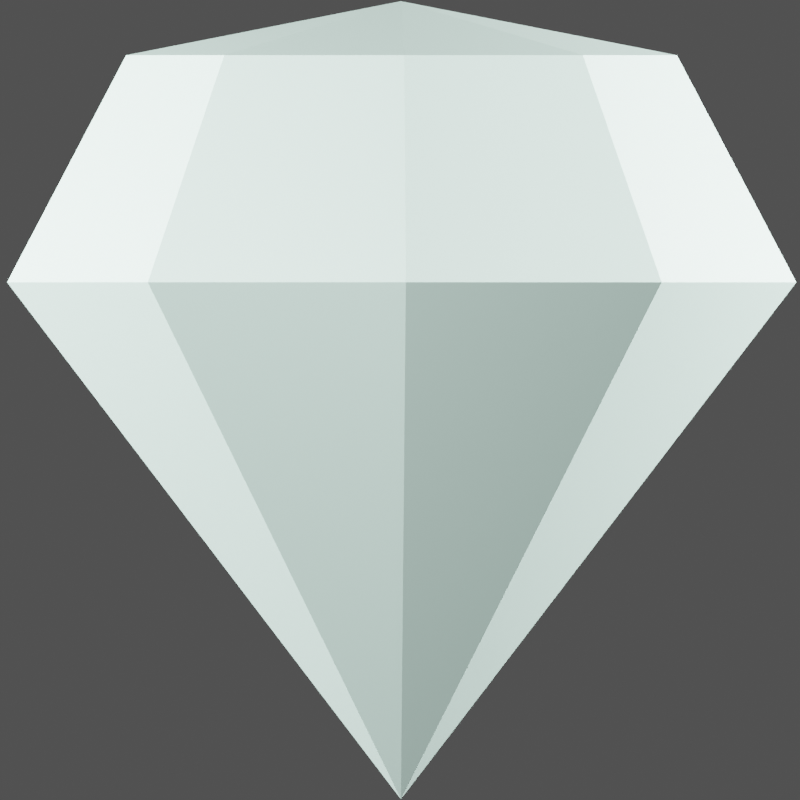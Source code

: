 # Source: dia_white.blend  (saved by Blender 2.93.21; exported with 4.5.12 LTS)
import bpy
from mathutils import Matrix  # noqa: F401  (used for matrix-valued properties, if any)

bpy.ops.wm.read_factory_settings(use_empty=True)
scene = bpy.context.scene
scene.name = 'Scene'

# ---- collections
col_collection = bpy.data.collections.new('Collection'); scene.collection.children.link(col_collection)
col_gp = bpy.data.collections.new('gp'); scene.collection.children.link(col_gp)

# ---- materials (node trees are filled in below, after node groups)
mat_material__48 = bpy.data.materials.new('Material #48')
mat_material__48.use_transparent_shadow = False
mat_material__48.diffuse_color = (0.1922, 0.4745, 0.5451, 1.0)
mat_material__48.roughness = 0.5528
mat_material__48.specular_intensity = 1.0
mat_material__48_002 = bpy.data.materials.new('Material #48.002')
mat_material__48_002.use_transparent_shadow = False
mat_material__48_002.diffuse_color = (0.1922, 0.4745, 0.5451, 1.0)
mat_material__48_002.roughness = 0.5528
mat_material__48_002.specular_intensity = 1.0
mat_blackmaterial = bpy.data.materials.new('BlackMaterial')
mat_blackmaterial.use_transparent_shadow = False
mat_material = bpy.data.materials.new('Material')
mat_material.use_transparent_shadow = False

# ---- material node trees
mat_material__48.use_nodes = True; mat_material__48.node_tree.nodes.clear()
_N = mat_material__48.node_tree.nodes; _L = mat_material__48.node_tree.links
n0 = _N.new('ShaderNodeBsdfPrincipled'); n0.name = 'Principled BSDF'; n0.location = (183, 642)
n0.distribution = 'GGX'
n0.subsurface_method = 'BURLEY'
n0.inputs[0].default_value = (0.4853, 0.6769, 0.6055, 1.0)
n0.inputs[2].default_value = 0.5528
n0.inputs[3].default_value = 1.45
n0.inputs[13].default_value = 1.0
n0.inputs[27].default_value = (0.0, 0.0, 0.0, 1.0)
n0.inputs[28].default_value = 1.0
n1 = _N.new('ShaderNodeOutputMaterial'); n1.name = 'Material Output'; n1.location = (585, 622)
_L.new(n0.outputs[0], n1.inputs[0])
n1.is_active_output = True
mat_material__48_002.use_nodes = True; mat_material__48_002.node_tree.nodes.clear()
_N = mat_material__48_002.node_tree.nodes; _L = mat_material__48_002.node_tree.links
n0 = _N.new('ShaderNodeBsdfPrincipled'); n0.name = 'Principled BSDF'; n0.location = (183, 642)
n0.distribution = 'GGX'
n0.subsurface_method = 'BURLEY'
n0.inputs[0].default_value = (0.0, 0.02675, 1.0, 1.0)
n0.inputs[2].default_value = 0.5528
n0.inputs[3].default_value = 1.45
n0.inputs[13].default_value = 1.0
n0.inputs[27].default_value = (0.0, 0.0, 0.0, 1.0)
n0.inputs[28].default_value = 1.0
n1 = _N.new('ShaderNodeOutputMaterial'); n1.name = 'Material Output'; n1.location = (585, 622)
_L.new(n0.outputs[0], n1.inputs[0])
n1.is_active_output = True
mat_blackmaterial.use_nodes = True; mat_blackmaterial.node_tree.nodes.clear()
_N = mat_blackmaterial.node_tree.nodes; _L = mat_blackmaterial.node_tree.links
n0 = _N.new('ShaderNodeBsdfPrincipled'); n0.name = 'Principled BSDF'; n0.location = (10, 300)
n0.distribution = 'GGX'
n0.subsurface_method = 'BURLEY'
n0.inputs[3].default_value = 1.45
n0.inputs[27].default_value = (0.0, 0.0, 0.0, 1.0)
n0.inputs[28].default_value = 1.0
n1 = _N.new('ShaderNodeOutputMaterial'); n1.name = 'Material Output'; n1.location = (300, 300)
_L.new(n0.outputs[0], n1.inputs[0])
n1.is_active_output = True
mat_material.use_nodes = True; mat_material.node_tree.nodes.clear()
_N = mat_material.node_tree.nodes; _L = mat_material.node_tree.links
n0 = _N.new('ShaderNodeBsdfPrincipled'); n0.name = 'Principled BSDF'; n0.location = (10, 300)
n0.distribution = 'GGX'
n0.subsurface_method = 'BURLEY'
n0.inputs[3].default_value = 1.45
n0.inputs[27].default_value = (0.0, 0.0, 0.0, 1.0)
n0.inputs[28].default_value = 1.0
n1 = _N.new('ShaderNodeOutputMaterial'); n1.name = 'Material Output'; n1.location = (300, 300)
_L.new(n0.outputs[0], n1.inputs[0])
n1.is_active_output = True

# ---- world
world_world = bpy.data.worlds.new('World'); scene.world = world_world
world_world.color = (0.06681, 0.06681, 0.06681)
world_world.use_sun_shadow = False
world_world.sun_shadow_jitter_overblur = 0.0

# ---- cameras
cam_camera = bpy.data.cameras.new('Camera')
cam_camera.type = 'ORTHO'
cam_camera.passepartout_alpha = 0.5929
cam_camera.clip_end = 100.0
cam_camera.ortho_scale = 0.9

# ---- lights
light_light_001 = bpy.data.lights.new('Light.001', 'POINT')
light_light_001.transmission_factor = 0.0
light_light_001.energy = 1000.0
light_light_001.shadow_soft_size = 0.1
light_light_001.shadow_maximum_resolution = 0.006
light_light_001.use_absolute_resolution = True
light_light_002 = bpy.data.lights.new('Light.002', 'POINT')
light_light_002.transmission_factor = 0.0
light_light_002.energy = 1000.0
light_light_002.shadow_soft_size = 0.1
light_light_002.shadow_maximum_resolution = 0.006
light_light_002.use_absolute_resolution = True
light_light_003 = bpy.data.lights.new('Light.003', 'POINT')
light_light_003.transmission_factor = 0.0
light_light_003.energy = 1000.0
light_light_003.shadow_soft_size = 0.1
light_light_003.shadow_maximum_resolution = 0.006
light_light_003.use_absolute_resolution = True

# ---- meshes
me_cylinder = bpy.data.meshes.new('Cylinder')
me_cylinder.from_pydata([(0.09781, 1.14, -1.934), (-1.006e-07, 0.9228, -2.0), (-0.09781, 1.14, -1.934), (-1.043e-07, 0.9228, 2.0), (0.09781, 1.14, 1.934), (-0.09781, 1.14, 1.934), (2.898, 1.885, -2.0), (2.877, 2.065, -1.937), (3.056, 1.993, -1.959), (2.877, 2.065, 1.937), (2.898, 1.885, 2.0), (3.056, 1.993, 1.959), (4.886, -0.8114, -2.0), (5.036, -0.6923, -1.959), (5.061, -0.8865, -1.958), (5.036, -0.6923, 1.959), (4.886, -0.8114, 2.0), (5.061, -0.8865, 1.958), (3.453, -4.272, -2.0), (3.649, -4.295, -1.958), (3.53, -4.455, -1.958), (3.649, -4.295, 1.958), (3.453, -4.272, 2.0), (3.53, -4.455, 1.958), (-5.364e-07, -7.106, -2.0), (0.09644, -7.273, -1.958), (-0.09644, -7.273, -1.958), (0.09644, -7.273, 1.958), (-5.439e-07, -7.106, 2.0), (-0.09644, -7.273, 1.958), (-3.453, -4.272, -2.0), (-3.53, -4.455, -1.958), (-3.649, -4.295, -1.958), (-3.53, -4.455, 1.958), (-3.453, -4.272, 2.0), (-3.649, -4.295, 1.958), (-4.886, -0.8114, -2.0), (-5.061, -0.8865, -1.958), (-5.036, -0.6923, -1.959), (-5.061, -0.8865, 1.958), (-4.886, -0.8114, 2.0), (-5.036, -0.6923, 1.959), (-2.898, 1.885, -2.0), (-3.056, 1.993, -1.959), (-2.877, 2.065, -1.937), (-3.056, 1.993, 1.959), (-2.898, 1.885, 2.0), (-2.877, 2.065, 1.937), (0.0973, 3.461, 0.0), (-0.0973, 3.461, 0.0), (5.718, 5.543, 0.0), (5.932, 5.517, 0.0), (9.934, 0.08902, 0.0), (9.956, -0.1058, 0.0), (7.11, -6.976, 0.0), (6.992, -7.136, 0.0), (0.09644, -12.8, 0.0), (-0.09644, -12.8, 0.0), (-6.992, -7.136, 0.0), (-7.11, -6.976, 0.0), (-9.956, -0.1058, 0.0), (-9.934, 0.08902, 0.0), (-5.932, 5.517, 0.0), (-5.718, 5.543, 0.0)], [], [(63, 47, 5, 49), (14, 53, 54, 19), (20, 55, 56, 25), (26, 57, 58, 31), (32, 59, 60, 37), (38, 61, 62, 43), (8, 51, 52, 13), (10, 3, 46, 40, 34, 28, 22, 16), (44, 63, 49, 2), (0, 48, 50, 7), (61, 41, 45, 62), (59, 35, 39, 60), (57, 29, 33, 58), (55, 23, 27, 56), (53, 17, 21, 54), (51, 11, 15, 52), (48, 4, 9, 50), (0, 1, 2), (3, 4, 5), (6, 7, 8), (9, 10, 11), (12, 13, 14), (15, 16, 17), (18, 19, 20), (21, 22, 23), (24, 25, 26), (27, 28, 29), (30, 31, 32), (33, 34, 35), (36, 37, 38), (39, 40, 41), (42, 43, 44), (45, 46, 47), (0, 7, 6, 1), (9, 4, 3, 10), (49, 5, 4, 48), (51, 8, 7, 50), (8, 13, 12, 6), (15, 11, 10, 16), (53, 14, 13, 52), (14, 19, 18, 12), (21, 17, 16, 22), (55, 20, 19, 54), (20, 25, 24, 18), (27, 23, 22, 28), (57, 26, 25, 56), (26, 31, 30, 24), (33, 29, 28, 34), (59, 32, 31, 58), (32, 37, 36, 30), (39, 35, 34, 40), (61, 38, 37, 60), (38, 43, 42, 36), (45, 41, 40, 46), (63, 44, 43, 62), (44, 2, 1, 42), (5, 47, 46, 3), (2, 49, 48, 0), (11, 51, 50, 9), (17, 53, 52, 15), (23, 55, 54, 21), (29, 57, 56, 27), (35, 59, 58, 33), (41, 61, 60, 39), (47, 63, 62, 45), (1, 6, 12, 18, 24, 30, 36, 42)])
me_cylinder.polygons.foreach_set('use_smooth', [True] * 66)
_k = set([(0, 1), (0, 2), (0, 7), (0, 48), (1, 2), (1, 6), (1, 42), (2, 44), (2, 49), (3, 4), (3, 5), (3, 10), (3, 46), (4, 5), (4, 9), (4, 48), (5, 47), (5, 49), (6, 7), (6, 8), (6, 12), (7, 8), (7, 50), (8, 13), (8, 51), (9, 10), (9, 11), (9, 50), (10, 11), (10, 16), (11, 15), (11, 51), (12, 13), (12, 14), (12, 18), (13, 14), (13, 52), (14, 19), (14, 53), (15, 16), (15, 17), (15, 52), (16, 17), (16, 22), (17, 21), (17, 53), (18, 19), (18, 20), (18, 24), (19, 20), (19, 54), (20, 25), (20, 55), (21, 22), (21, 23), (21, 54), (22, 23), (22, 28), (23, 27), (23, 55), (24, 25), (24, 26), (24, 30), (25, 26), (25, 56), (26, 31), (26, 57), (27, 28), (27, 29), (27, 56), (28, 29), (28, 34), (29, 33), (29, 57), (30, 31), (30, 32), (30, 36), (31, 32), (31, 58), (32, 37), (32, 59), (33, 34), (33, 35), (33, 58), (34, 35), (34, 40), (35, 39), (35, 59), (36, 37), (36, 38), (36, 42), (37, 38), (37, 60), (38, 43), (38, 61), (39, 40), (39, 41), (39, 60), (40, 41), (40, 46), (41, 45), (41, 61), (42, 43), (42, 44), (43, 44), (43, 62), (44, 63), (45, 46), (45, 47), (45, 62), (46, 47), (47, 63), (48, 49), (48, 50), (49, 63), (50, 51), (51, 52), (52, 53), (53, 54), (54, 55), (55, 56), (56, 57), (57, 58), (58, 59), (59, 60), (60, 61), (61, 62), (62, 63)])
me_cylinder.attributes.new('sharp_edge', 'BOOLEAN', 'EDGE').data.foreach_set('value', [ (min(e.vertices), max(e.vertices)) in _k for e in me_cylinder.edges])
me_cylinder.materials.append(mat_material__48)
me_cylinder.use_remesh_fix_poles = True
me_cylinder.use_remesh_preserve_attributes = False
me_cylinder.use_mirror_vertex_groups = False
me_cylinder.update()
me_cylinder.normals_split_custom_set([tuple(v) for v in zip(*[iter([0.2201, 0.6139, 0.7581, 0.2201, 0.6139, 0.7581, 0.2201, 0.6139, 0.7581, 0.2201, 0.6139, 0.7581, 0.3886, -0.161, -0.9073, 0.3886, -0.161, -0.9073, 0.3886, -0.161, -0.9073, 0.3886, -0.161, -0.9073, 0.2646, -0.3223, -0.9089, 0.2646, -0.3223, -0.9089, 0.2646, -0.3223, -0.9089, 0.2646, -0.3223, -0.9089, -0.2646, -0.3223, -0.9089, -0.2646, -0.3223, -0.9089, -0.2646, -0.3223, -0.9089, -0.2646, -0.3223, -0.9089, -0.3886, -0.161, -0.9073, -0.3886, -0.161, -0.9073, -0.3886, -0.161, -0.9073, -0.3886, -0.161, -0.9073, -0.327, 0.2411, -0.9137, -0.327, 0.2411, -0.9137, -0.327, 0.2411, -0.9137, -0.327, 0.2411, -0.9137, 0.327, 0.2411, -0.9137, 0.327, 0.2411, -0.9137, 0.327, 0.2411, -0.9137, 0.327, 0.2411, -0.9137, 1.678e-08, 0.0, 1.0, 1.678e-08, 0.0, 1.0, 1.678e-08, 0.0, 1.0, 1.678e-08, 0.0, 1.0, 1.678e-08, 0.0, 1.0, 1.678e-08, 0.0, 1.0, 1.678e-08, 0.0, 1.0, 1.678e-08, 0.0, 1.0, 0.2201, 0.6139, -0.7581, 0.2201, 0.6139, -0.7581, 0.2201, 0.6139, -0.7581, 0.2201, 0.6139, -0.7581, -0.2201, 0.6139, -0.7581, -0.2201, 0.6139, -0.7581, -0.2201, 0.6139, -0.7581, -0.2201, 0.6139, -0.7581, -0.327, 0.2411, 0.9137, -0.327, 0.2411, 0.9137, -0.327, 0.2411, 0.9137, -0.327, 0.2411, 0.9137, -0.3886, -0.161, 0.9073, -0.3886, -0.161, 0.9073, -0.3886, -0.161, 0.9073, -0.3886, -0.161, 0.9073, -0.2646, -0.3223, 0.9089, -0.2646, -0.3223, 0.9089, -0.2646, -0.3223, 0.9089, -0.2646, -0.3223, 0.9089, 0.2646, -0.3223, 0.9089, 0.2646, -0.3223, 0.9089, 0.2646, -0.3223, 0.9089, 0.2646, -0.3223, 0.9089, 0.3886, -0.161, 0.9073, 0.3886, -0.161, 0.9073, 0.3886, -0.161, 0.9073, 0.3886, -0.161, 0.9073, 0.327, 0.2411, 0.9137, 0.327, 0.2411, 0.9137, 0.327, 0.2411, 0.9137, 0.327, 0.2411, 0.9137, -0.2201, 0.6139, 0.7581, -0.2201, 0.6139, 0.7581, -0.2201, 0.6139, 0.7581, -0.2201, 0.6139, 0.7581, 0.0, 0.2911, -0.9567, 0.0, 0.2911, -0.9567, 0.0, 0.2911, -0.9567, 0.0, 0.2911, 0.9567, 0.0, 0.2911, 0.9567, 0.0, 0.2911, 0.9567, 0.01718, 0.3294, -0.944, 0.01718, 0.3294, -0.944, 0.01718, 0.3294, -0.944, 0.01718, 0.3294, 0.944, 0.01718, 0.3294, 0.944, 0.01718, 0.3294, 0.944, 0.2432, 0.02467, -0.9697, 0.2432, 0.02467, -0.9697, 0.2432, 0.02467, -0.9697, 0.2432, 0.02466, 0.9697, 0.2432, 0.02466, 0.9697, 0.2432, 0.02466, 0.9697, 0.1909, -0.1402, -0.9715, 0.1909, -0.1402, -0.9715, 0.1909, -0.1402, -0.9715, 0.1909, -0.1402, 0.9715, 0.1909, -0.1402, 0.9715, 0.1909, -0.1402, 0.9715, 0.0, -0.2412, -0.9705, 0.0, -0.2412, -0.9705, 0.0, -0.2412, -0.9705, 0.0, -0.2412, 0.9705, 0.0, -0.2412, 0.9705, 0.0, -0.2412, 0.9705, -0.1909, -0.1402, -0.9715, -0.1909, -0.1402, -0.9715, -0.1909, -0.1402, -0.9715, -0.1909, -0.1402, 0.9715, -0.1909, -0.1402, 0.9715, -0.1909, -0.1402, 0.9715, -0.2432, 0.02467, -0.9697, -0.2432, 0.02467, -0.9697, -0.2432, 0.02467, -0.9697, -0.2432, 0.02466, 0.9697, -0.2432, 0.02466, 0.9697, -0.2432, 0.02466, 0.9697, -0.01718, 0.3294, -0.944, -0.01718, 0.3294, -0.944, -0.01718, 0.3294, -0.944, -0.01718, 0.3294, 0.944, -0.01718, 0.3294, 0.944, -0.01718, 0.3294, 0.944, -0.1086, 0.3251, -0.9394, -0.1086, 0.3251, -0.9394, -0.1086, 0.3251, -0.9394, -0.1086, 0.3251, -0.9394, -0.1086, 0.3251, 0.9394, -0.1086, 0.3251, 0.9394, -0.1086, 0.3251, 0.9394, -0.1086, 0.3251, 0.9394, 0.0, 0.6401, 0.7683, 0.0, 0.6401, 0.7683, 0.0, 0.6401, 0.7683, 0.0, 0.6401, 0.7683, 0.06153, 0.4465, -0.8926, 0.06153, 0.4465, -0.8926, 0.06153, 0.4465, -0.8926, 0.06153, 0.4465, -0.8926, 0.1672, 0.1233, -0.9782, 0.1672, 0.1233, -0.9782, 0.1672, 0.1233, -0.9782, 0.1672, 0.1233, -0.9782, 0.1672, 0.1233, 0.9782, 0.1672, 0.1233, 0.9782, 0.1672, 0.1233, 0.9782, 0.1672, 0.1233, 0.9782, 0.3654, 0.04094, -0.9299, 0.3654, 0.04094, -0.9299, 0.3654, 0.04094, -0.9299, 0.3654, 0.04094, -0.9299, 0.199, -0.08241, -0.9765, 0.199, -0.08241, -0.9765, 0.199, -0.08241, -0.9765, 0.199, -0.08241, -0.9765, 0.199, -0.08241, 0.9765, 0.199, -0.08241, 0.9765, 0.199, -0.08241, 0.9765, 0.199, -0.08241, 0.9765, 0.3283, -0.2429, -0.9128, 0.3283, -0.2429, -0.9128, 0.3283, -0.2429, -0.9128, 0.3283, -0.2429, -0.9128, 0.1354, -0.165, -0.977, 0.1354, -0.165, -0.977, 0.1354, -0.165, -0.977, 0.1354, -0.165, -0.977, 0.1354, -0.165, 0.977, 0.1354, -0.165, 0.977, 0.1354, -0.165, 0.977, 0.1354, -0.165, 0.977, 0.0, -0.3342, -0.9425, 0.0, -0.3342, -0.9425, 0.0, -0.3342, -0.9425, 0.0, -0.3342, -0.9425, -0.1354, -0.165, -0.977, -0.1354, -0.165, -0.977, -0.1354, -0.165, -0.977, -0.1354, -0.165, -0.977, -0.1354, -0.165, 0.977, -0.1354, -0.165, 0.977, -0.1354, -0.165, 0.977, -0.1354, -0.165, 0.977, -0.3283, -0.2429, -0.9128, -0.3283, -0.2429, -0.9128, -0.3283, -0.2429, -0.9128, -0.3283, -0.2429, -0.9128, -0.199, -0.08241, -0.9765, -0.199, -0.08241, -0.9765, -0.199, -0.08241, -0.9765, -0.199, -0.08241, -0.9765, -0.199, -0.08241, 0.9765, -0.199, -0.08241, 0.9765, -0.199, -0.08241, 0.9765, -0.199, -0.08241, 0.9765, -0.3654, 0.04094, -0.9299, -0.3654, 0.04094, -0.9299, -0.3654, 0.04094, -0.9299, -0.3654, 0.04094, -0.9299, -0.1672, 0.1233, -0.9782, -0.1672, 0.1233, -0.9782, -0.1672, 0.1233, -0.9782, -0.1672, 0.1233, -0.9782, -0.1672, 0.1233, 0.9782, -0.1672, 0.1233, 0.9782, -0.1672, 0.1233, 0.9782, -0.1672, 0.1233, 0.9782, -0.06153, 0.4465, -0.8927, -0.06153, 0.4465, -0.8927, -0.06153, 0.4465, -0.8927, -0.06153, 0.4465, -0.8927, 0.1086, 0.3251, -0.9394, 0.1086, 0.3251, -0.9394, 0.1086, 0.3251, -0.9394, 0.1086, 0.3251, -0.9394, 0.1086, 0.3251, 0.9394, 0.1086, 0.3251, 0.9394, 0.1086, 0.3251, 0.9394, 0.1086, 0.3251, 0.9394, 0.0, 0.6401, -0.7683, 0.0, 0.6401, -0.7683, 0.0, 0.6401, -0.7683, 0.0, 0.6401, -0.7683, 0.06153, 0.4465, 0.8926, 0.06153, 0.4465, 0.8926, 0.06153, 0.4465, 0.8926, 0.06153, 0.4465, 0.8926, 0.3654, 0.04094, 0.9299, 0.3654, 0.04094, 0.9299, 0.3654, 0.04094, 0.9299, 0.3654, 0.04094, 0.9299, 0.3283, -0.2429, 0.9128, 0.3283, -0.2429, 0.9128, 0.3283, -0.2429, 0.9128, 0.3283, -0.2429, 0.9128, 0.0, -0.3342, 0.9425, 0.0, -0.3342, 0.9425, 0.0, -0.3342, 0.9425, 0.0, -0.3342, 0.9425, -0.3283, -0.2429, 0.9128, -0.3283, -0.2429, 0.9128, -0.3283, -0.2429, 0.9128, -0.3283, -0.2429, 0.9128, -0.3654, 0.04094, 0.9299, -0.3654, 0.04094, 0.9299, -0.3654, 0.04094, 0.9299, -0.3654, 0.04094, 0.9299, -0.06153, 0.4465, 0.8926, -0.06153, 0.4465, 0.8926, -0.06153, 0.4465, 0.8926, -0.06153, 0.4465, 0.8926, 0.0, 0.0, -1.0, 0.0, 0.0, -1.0, 0.0, 0.0, -1.0, 0.0, 0.0, -1.0, 0.0, 0.0, -1.0, 0.0, 0.0, -1.0, 0.0, 0.0, -1.0, 0.0, 0.0, -1.0])] * 3)])
me_cube = bpy.data.meshes.new('Cube')
me_cube.from_pydata([(3.576e-08, 6.573, -1.5), (-8.941e-09, 6.573, 1.5), (6.251, 2.031, -1.5), (6.251, 2.031, 1.5), (3.863, -5.318, -1.5), (3.863, -5.318, 1.5), (-3.863, -5.318, -1.5), (-3.863, -5.318, 1.5), (-6.251, 2.031, -1.5), (-6.251, 2.031, 1.5), (3.576e-08, 4.371e-08, -1.5), (-1.073e-07, 1.868e-07, 1.5), (-0.809, 9.412, -5.96e-08), (0.809, 9.412, 5.96e-08), (9.202, 2.139, 0.0), (8.702, 3.678, -5.96e-08), (4.878, -8.09, 0.0), (6.187, -7.139, 0.0), (-6.187, -7.139, 0.0), (-4.878, -8.09, 0.0), (-8.702, 3.678, 0.0), (-9.202, 2.139, 0.0)], [], [(8, 6, 18, 21), (0, 8, 20, 12), (6, 4, 16, 19), (4, 2, 14, 17), (12, 1, 13), (14, 2, 15), (3, 14, 15), (16, 4, 17), (5, 16, 17), (18, 6, 19), (7, 18, 19), (20, 8, 21), (9, 20, 21), (2, 0, 13, 15), (6, 8, 10), (4, 6, 10), (2, 4, 10), (8, 0, 10), (0, 2, 10), (7, 5, 11), (5, 3, 11), (1, 9, 11), (3, 1, 11), (9, 7, 11), (1, 3, 15, 13), (3, 5, 17, 14), (7, 9, 21, 18), (5, 7, 19, 16), (9, 1, 12, 20), (0, 12, 13)])
me_cube.polygons.foreach_set('use_smooth', [True] * 30)
_k = set([(0, 2), (0, 8), (0, 12), (0, 13), (1, 3), (1, 9), (1, 12), (1, 13), (2, 4), (2, 14), (2, 15), (3, 5), (3, 14), (3, 15), (4, 6), (4, 16), (4, 17), (5, 7), (5, 16), (5, 17), (6, 8), (6, 18), (6, 19), (7, 9), (7, 18), (7, 19), (8, 20), (8, 21), (9, 20), (9, 21), (12, 13), (12, 20), (13, 15), (14, 15), (14, 17), (16, 17), (16, 19), (18, 19), (18, 21), (20, 21)])
me_cube.attributes.new('sharp_edge', 'BOOLEAN', 'EDGE').data.foreach_set('value', [ (min(e.vertices), max(e.vertices)) in _k for e in me_cube.edges])
me_cube.materials.append(mat_material__48_002)
me_cube.use_remesh_fix_poles = True
me_cube.use_remesh_preserve_attributes = False
me_cube.use_mirror_vertex_groups = False
me_cube.update()
me_cube.normals_split_custom_set([tuple(v) for v in zip(*[iter([-0.4526, -0.147, -0.8795, -0.4526, -0.147, -0.8795, -0.4526, -0.147, -0.8795, -0.4526, -0.147, -0.8795, -0.2797, 0.385, -0.8795, -0.2797, 0.385, -0.8795, -0.2797, 0.385, -0.8795, -0.2797, 0.385, -0.8795, -4.326e-08, -0.4758, -0.8795, -4.326e-08, -0.4758, -0.8795, -4.326e-08, -0.4758, -0.8795, -4.326e-08, -0.4758, -0.8795, 0.4526, -0.147, -0.8795, 0.4526, -0.147, -0.8795, 0.4526, -0.147, -0.8795, 0.4526, -0.147, -0.8795, 2.753e-07, 0.4671, 0.8842, 2.753e-07, 0.4671, 0.8842, 2.753e-07, 0.4671, 0.8842, 0.4443, 0.1443, -0.8842, 0.4443, 0.1443, -0.8842, 0.4443, 0.1443, -0.8842, 0.4443, 0.1443, 0.8842, 0.4443, 0.1443, 0.8842, 0.4443, 0.1443, 0.8842, 0.2746, -0.3779, -0.8842, 0.2746, -0.3779, -0.8842, 0.2746, -0.3779, -0.8842, 0.2746, -0.3779, 0.8842, 0.2746, -0.3779, 0.8842, 0.2746, -0.3779, 0.8842, -0.2746, -0.3779, -0.8842, -0.2746, -0.3779, -0.8842, -0.2746, -0.3779, -0.8842, -0.2746, -0.3779, 0.8842, -0.2746, -0.3779, 0.8842, -0.2746, -0.3779, 0.8842, -0.4443, 0.1443, -0.8842, -0.4443, 0.1443, -0.8842, -0.4443, 0.1443, -0.8842, -0.4443, 0.1443, 0.8842, -0.4443, 0.1443, 0.8842, -0.4443, 0.1443, 0.8842, 0.2797, 0.385, -0.8795, 0.2797, 0.385, -0.8795, 0.2797, 0.385, -0.8795, 0.2797, 0.385, -0.8795, 0.0, 0.0, -1.0, 0.0, 0.0, -1.0, 9.284e-09, 0.0, -1.0, 2.321e-08, 0.0, -1.0, 0.0, 0.0, -1.0, 9.284e-09, 0.0, -1.0, 2.321e-08, 0.0, -1.0, 2.321e-08, 0.0, -1.0, 9.284e-09, 0.0, -1.0, 0.0, 0.0, -1.0, 0.0, 0.0, -1.0, 9.284e-09, 0.0, -1.0, 0.0, 0.0, -1.0, 2.321e-08, 0.0, -1.0, 9.284e-09, 0.0, -1.0, 2.321e-08, 0.0, 1.0, 2.321e-08, 0.0, 1.0, 9.284e-09, 0.0, 1.0, 2.321e-08, 0.0, 1.0, 1.16e-08, 0.0, 1.0, 9.284e-09, 0.0, 1.0, -1.16e-08, 0.0, 1.0, -4.712e-15, 0.0, 1.0, 9.284e-09, 0.0, 1.0, 1.16e-08, 0.0, 1.0, -1.16e-08, 0.0, 1.0, 9.284e-09, 0.0, 1.0, -4.712e-15, 0.0, 1.0, 2.321e-08, 0.0, 1.0, 9.284e-09, 0.0, 1.0, 0.2797, 0.385, 0.8795, 0.2797, 0.385, 0.8795, 0.2797, 0.385, 0.8795, 0.2797, 0.385, 0.8795, 0.4526, -0.147, 0.8795, 0.4526, -0.147, 0.8795, 0.4526, -0.147, 0.8795, 0.4526, -0.147, 0.8795, -0.4526, -0.147, 0.8795, -0.4526, -0.147, 0.8795, -0.4526, -0.147, 0.8795, -0.4526, -0.147, 0.8795, -4.326e-08, -0.4758, 0.8795, -4.326e-08, -0.4758, 0.8795, -4.326e-08, -0.4758, 0.8795, -4.326e-08, -0.4758, 0.8795, -0.2797, 0.385, 0.8795, -0.2797, 0.385, 0.8795, -0.2797, 0.385, 0.8795, -0.2797, 0.385, 0.8795, 2.753e-07, 0.4671, -0.8842, 2.753e-07, 0.4671, -0.8842, 2.753e-07, 0.4671, -0.8842])] * 3)])
me_mesh = bpy.data.meshes.new('Mesh')
me_mesh.from_pydata([(11.1, -29.45, 70.27), (15.92, -42.22, 49.83), (39.55, -21.72, 49.83), (27.6, -15.16, 70.27), (-0.003282, 0.008981, 75.13), (-10.73, -29.61, 70.27), (-15.37, -42.43, 49.83), (-27.2, -15.86, 70.27), (-38.98, -22.73, 49.83), (-31.05, 5.246, 70.27), (-44.49, 7.518, 49.83), (-20.48, 23.92, 70.27), (-29.35, 34.28, 49.83), (-0.4042, 31.48, 70.27), (-0.5793, 45.12, 49.83), (19.86, 24.44, 70.27), (28.46, 35.02, 49.83), (30.9, 6.042, 70.27), (44.29, 8.658, 49.83), (11.1, -29.45, 70.27), (15.92, -42.22, 49.83), (39.55, -21.72, 49.83), (-0.003282, 0.008981, 3.318), (-15.37, -42.43, 49.83), (-38.98, -22.73, 49.83), (-44.49, 7.518, 49.83), (-29.35, 34.28, 49.83), (-0.5793, 45.12, 49.83), (28.46, 35.02, 49.83), (44.29, 8.658, 49.83)], [], [(0, 1, 2, 3), (0, 3, 4), (16, 18, 29, 28), (5, 6, 1, 0), (5, 0, 4), (2, 1, 20, 21), (7, 8, 6, 5), (7, 5, 4), (6, 8, 24, 23), (9, 10, 8, 7), (9, 7, 4), (10, 12, 26, 25), (11, 12, 10, 9), (11, 9, 4), (0, 1, 20, 19), (13, 14, 12, 11), (13, 11, 4), (14, 16, 28, 27), (15, 16, 14, 13), (15, 13, 4), (1, 6, 23, 20), (17, 18, 16, 15), (17, 15, 4), (18, 2, 21, 29), (3, 2, 18, 17), (3, 17, 4), (8, 10, 25, 24), (21, 20, 22), (20, 23, 22), (23, 24, 22), (24, 25, 22), (25, 26, 22), (26, 27, 22), (27, 28, 22), (28, 29, 22), (29, 21, 22), (12, 14, 27, 26)])
me_mesh.polygons.foreach_set('use_smooth', [True] * 37)
_k = set([(0, 1), (0, 3), (0, 4), (0, 5), (1, 2), (1, 6), (1, 20), (2, 3), (2, 18), (2, 21), (3, 4), (3, 17), (4, 5), (4, 7), (4, 9), (4, 11), (4, 13), (4, 15), (4, 17), (5, 6), (5, 7), (6, 8), (6, 23), (7, 8), (7, 9), (8, 10), (8, 24), (9, 10), (9, 11), (10, 12), (10, 25), (11, 12), (11, 13), (12, 14), (12, 26), (13, 14), (13, 15), (14, 16), (14, 27), (15, 16), (15, 17), (16, 18), (16, 28), (17, 18), (18, 29), (19, 20), (20, 21), (20, 22), (20, 23), (21, 22), (21, 29), (22, 23), (22, 24), (22, 25), (22, 26), (22, 27), (22, 28), (22, 29), (23, 24), (24, 25), (25, 26), (26, 27), (27, 28), (28, 29)])
me_mesh.attributes.new('sharp_edge', 'BOOLEAN', 'EDGE').data.foreach_set('value', [ (min(e.vertices), max(e.vertices)) in _k for e in me_mesh.edges])
_uv = me_mesh.uv_layers.new(name='UVChannel_1')
_uv.uv.foreach_set('vector', [0.5082, 0.001953, 0.7848, 0.2261, 0.5683, 0.1904, 0.4099, 0.1136, 0.5082, 0.001953, 0.4099, 0.1136, 0.09139, 0.1609, 0.2762, 0.418, 0.3943, 0.2705, 0.3943, 0.2705, 0.2762, 0.418, 0.9105, 0.5879, 0.8092, 0.4768, 0.7848, 0.2261, 0.998, 0.4729, 0.9105, 0.5879, 0.998, 0.4729, 0.9713, 0.8652, 0.5683, 0.1904, 0.7848, 0.2261, 0.7848, 0.2261, 0.5683, 0.1904, 0.8127, 0.736, 0.7182, 0.6807, 0.8092, 0.4768, 0.9105, 0.5879, 0.8127, 0.736, 0.9105, 0.5879, 0.9713, 0.8652, 0.8092, 0.4768, 0.7182, 0.6807, 0.7182, 0.6807, 0.8092, 0.4768, 0.6906, 0.8685, 0.5398, 0.8107, 0.7182, 0.6807, 0.8127, 0.736, 0.6906, 0.8685, 0.8127, 0.736, 0.9713, 0.8652, 0.5398, 0.8107, 0.306, 0.8237, 0.306, 0.8237, 0.5398, 0.8107, 0.592, 0.998, 0.306, 0.8237, 0.5398, 0.8107, 0.6906, 0.8685, 0.592, 0.998, 0.6906, 0.8685, 0.9713, 0.8652, 0.5082, 0.001953, 0.7848, 0.2261, 0.7848, 0.2261, 0.5082, 0.001953, 0.1162, 0.4903, 0.237, 0.6073, 0.306, 0.8237, 0.0463, 0.5933, 0.1162, 0.4903, 0.0463, 0.5933, 0.09139, 0.1609, 0.237, 0.6073, 0.2762, 0.418, 0.2762, 0.418, 0.237, 0.6073, 0.1882, 0.3497, 0.2762, 0.418, 0.237, 0.6073, 0.1162, 0.4903, 0.1882, 0.3497, 0.1162, 0.4903, 0.09139, 0.1609, 0.7848, 0.2261, 0.8092, 0.4768, 0.8092, 0.4768, 0.7848, 0.2261, 0.2898, 0.2198, 0.3943, 0.2705, 0.2762, 0.418, 0.1882, 0.3497, 0.2898, 0.2198, 0.1882, 0.3497, 0.09139, 0.1609, 0.3943, 0.2705, 0.5683, 0.1904, 0.5683, 0.1904, 0.3943, 0.2705, 0.4099, 0.1136, 0.5683, 0.1904, 0.3943, 0.2705, 0.2898, 0.2198, 0.4099, 0.1136, 0.2898, 0.2198, 0.09139, 0.1609, 0.7182, 0.6807, 0.5398, 0.8107, 0.5398, 0.8107, 0.7182, 0.6807, 0.5683, 0.1904, 0.7848, 0.2261, 0.5381, 0.5172, 0.7848, 0.2261, 0.8092, 0.4768, 0.5381, 0.5172, 0.8092, 0.4768, 0.7182, 0.6807, 0.5381, 0.5172, 0.7182, 0.6807, 0.5398, 0.8107, 0.5381, 0.5172, 0.5398, 0.8107, 0.306, 0.8237, 0.5381, 0.5172, 0.306, 0.8237, 0.237, 0.6073, 0.5381, 0.5172, 0.237, 0.6073, 0.2762, 0.418, 0.5381, 0.5172, 0.2762, 0.418, 0.3943, 0.2705, 0.5381, 0.5172, 0.3943, 0.2705, 0.5683, 0.1904, 0.5381, 0.5172, 0.306, 0.8237, 0.237, 0.6073, 0.237, 0.6073, 0.306, 0.8237])
_uv.active_render = True
_uv = me_mesh.uv_layers.new(name='UVChannel_2')
_uv.uv.foreach_set('vector', [0.4537, 0.04803, 0.7085, 0.2546, 0.509, 0.2217, 0.3631, 0.1509, 0.4537, 0.04803, 0.3631, 0.1509, 0.06959, 0.1945, 0.2399, 0.4314, 0.3487, 0.2955, 0.3487, 0.2955, 0.2399, 0.4314, 0.8244, 0.588, 0.731, 0.4856, 0.7085, 0.2546, 0.905, 0.482, 0.8244, 0.588, 0.905, 0.482, 0.8804, 0.8434, 0.509, 0.2217, 0.7085, 0.2546, 0.7085, 0.2546, 0.509, 0.2217, 0.7342, 0.7244, 0.6472, 0.6735, 0.731, 0.4856, 0.8244, 0.588, 0.7342, 0.7244, 0.8244, 0.588, 0.8804, 0.8434, 0.731, 0.4856, 0.6472, 0.6735, 0.6472, 0.6735, 0.731, 0.4856, 0.6217, 0.8465, 0.4828, 0.7932, 0.6472, 0.6735, 0.7342, 0.7244, 0.6217, 0.8465, 0.7342, 0.7244, 0.8804, 0.8434, 0.4828, 0.7932, 0.2673, 0.8052, 0.2673, 0.8052, 0.4828, 0.7932, 0.5308, 0.9659, 0.2673, 0.8052, 0.4828, 0.7932, 0.6217, 0.8465, 0.5308, 0.9659, 0.6217, 0.8465, 0.8804, 0.8434, 0.4537, 0.04803, 0.7085, 0.2546, 0.7085, 0.2546, 0.4537, 0.04803, 0.09246, 0.498, 0.2038, 0.6058, 0.2673, 0.8052, 0.02805, 0.593, 0.09246, 0.498, 0.02805, 0.593, 0.06959, 0.1945, 0.2038, 0.6058, 0.2399, 0.4314, 0.2399, 0.4314, 0.2038, 0.6058, 0.1588, 0.3685, 0.2399, 0.4314, 0.2038, 0.6058, 0.09246, 0.498, 0.1588, 0.3685, 0.09246, 0.498, 0.06959, 0.1945, 0.7085, 0.2546, 0.731, 0.4856, 0.731, 0.4856, 0.7085, 0.2546, 0.2524, 0.2488, 0.3487, 0.2955, 0.2399, 0.4314, 0.1588, 0.3685, 0.2524, 0.2488, 0.1588, 0.3685, 0.06959, 0.1945, 0.3487, 0.2955, 0.509, 0.2217, 0.509, 0.2217, 0.3487, 0.2955, 0.3631, 0.1509, 0.509, 0.2217, 0.3487, 0.2955, 0.2524, 0.2488, 0.3631, 0.1509, 0.2524, 0.2488, 0.06959, 0.1945, 0.6472, 0.6735, 0.4828, 0.7932, 0.4828, 0.7932, 0.6472, 0.6735, 0.509, 0.2217, 0.7085, 0.2546, 0.4812, 0.5228, 0.7085, 0.2546, 0.731, 0.4856, 0.4812, 0.5228, 0.731, 0.4856, 0.6472, 0.6735, 0.4812, 0.5228, 0.6472, 0.6735, 0.4828, 0.7932, 0.4812, 0.5228, 0.4828, 0.7932, 0.2673, 0.8052, 0.4812, 0.5228, 0.2673, 0.8052, 0.2038, 0.6058, 0.4812, 0.5228, 0.2038, 0.6058, 0.2399, 0.4314, 0.4812, 0.5228, 0.2399, 0.4314, 0.3487, 0.2955, 0.4812, 0.5228, 0.3487, 0.2955, 0.509, 0.2217, 0.4812, 0.5228, 0.2673, 0.8052, 0.2038, 0.6058, 0.2038, 0.6058, 0.2673, 0.8052])
me_mesh.materials.append(mat_material__48)
me_mesh.use_remesh_fix_poles = True
me_mesh.use_remesh_preserve_attributes = False
me_mesh.use_mirror_vertex_groups = False
me_mesh.update()
me_mesh.normals_split_custom_set([tuple(v) for v in zip(*[iter([0.5551, -0.6404, 0.5308, 0.5551, -0.6404, 0.5308, 0.5551, -0.6404, 0.5308, 0.5551, -0.6404, 0.5308, 0.1062, -0.1227, 0.9867, 0.1062, -0.1227, 0.9867, 0.1062, -0.1227, 0.9867, 0.0, 0.0, 1.0, 0.0, 0.0, 1.0, 0.0, 0.0, 1.0, 0.0, 0.0, 1.0, 0.005779, -0.8475, 0.5308, 0.005779, -0.8475, 0.5308, 0.005779, -0.8475, 0.5308, 0.005779, -0.8475, 0.5308, 0.001184, -0.1623, 0.9867, 0.001184, -0.1623, 0.9867, 0.001184, -0.1623, 0.9867, 0.0, 0.0, 1.0, 0.0, 0.0, 1.0, 0.0, 0.0, 1.0, 0.0, 0.0, 1.0, -0.5426, -0.6505, 0.5315, -0.5426, -0.6505, 0.5315, -0.5426, -0.6505, 0.5315, -0.5426, -0.6505, 0.5315, -0.1037, -0.1243, 0.9868, -0.1037, -0.1243, 0.9868, -0.1037, -0.1243, 0.9868, 0.0, 0.0, 1.0, 0.0, 0.0, 1.0, 0.0, 0.0, 1.0, 0.0, 0.0, 1.0, -0.8334, -0.1519, 0.5315, -0.8334, -0.1519, 0.5315, -0.8334, -0.1519, 0.5315, -0.8334, -0.1519, 0.5315, -0.1593, -0.02902, 0.9868, -0.1593, -0.02902, 0.9868, -0.1593, -0.02902, 0.9868, 0.0, 0.0, 1.0, 0.0, 0.0, 1.0, 0.0, 0.0, 1.0, 0.0, 0.0, 1.0, -0.7372, 0.4172, 0.5315, -0.7372, 0.4172, 0.5315, -0.7372, 0.4172, 0.5315, -0.7372, 0.4172, 0.5315, -0.1409, 0.07976, 0.9868, -0.1409, 0.07976, 0.9868, -0.1409, 0.07976, 0.9868, 0.0, 0.0, 1.0, 0.0, 0.0, 1.0, 0.0, 0.0, 1.0, 0.0, 0.0, 1.0, -0.2988, 0.7926, 0.5315, -0.2988, 0.7926, 0.5315, -0.2988, 0.7926, 0.5315, -0.2988, 0.7926, 0.5315, -0.05712, 0.1515, 0.9868, -0.05712, 0.1515, 0.9868, -0.05712, 0.1515, 0.9868, 0.0, 0.0, 1.0, 0.0, 0.0, 1.0, 0.0, 0.0, 1.0, 0.0, 0.0, 1.0, 0.2783, 0.8001, 0.5315, 0.2783, 0.8001, 0.5315, 0.2783, 0.8001, 0.5315, 0.2783, 0.8001, 0.5315, 0.05321, 0.1529, 0.9868, 0.05321, 0.1529, 0.9868, 0.05321, 0.1529, 0.9868, 0.0, 0.0, 1.0, 0.0, 0.0, 1.0, 0.0, 0.0, 1.0, 0.0, 0.0, 1.0, 0.7262, 0.436, 0.5315, 0.7262, 0.436, 0.5315, 0.7262, 0.436, 0.5315, 0.7262, 0.436, 0.5315, 0.1388, 0.08334, 0.9868, 0.1388, 0.08334, 0.9868, 0.1388, 0.08334, 0.9868, 0.0, 0.0, 1.0, 0.0, 0.0, 1.0, 0.0, 0.0, 1.0, 0.0, 0.0, 1.0, 0.837, -0.1304, 0.5315, 0.837, -0.1304, 0.5315, 0.837, -0.1304, 0.5315, 0.837, -0.1304, 0.5315, 0.1599, -0.02492, 0.9868, 0.1599, -0.02492, 0.9868, 0.1599, -0.02492, 0.9868, 0.0, 0.0, 1.0, 0.0, 0.0, 1.0, 0.0, 0.0, 1.0, 0.0, 0.0, 1.0, 0.4846, -0.5587, -0.6731, 0.4846, -0.5587, -0.6731, 0.4846, -0.5587, -0.6731, 0.004796, -0.7395, -0.6731, 0.004796, -0.7395, -0.6731, 0.004796, -0.7395, -0.6731, -0.4733, -0.5673, -0.6739, -0.4733, -0.5673, -0.6739, -0.4733, -0.5673, -0.6739, -0.7269, -0.1325, -0.6739, -0.7269, -0.1325, -0.6739, -0.7269, -0.1325, -0.6739, -0.6431, 0.364, -0.6738, -0.6431, 0.364, -0.6738, -0.6431, 0.364, -0.6738, -0.2606, 0.6914, -0.6738, -0.2606, 0.6914, -0.6738, -0.2606, 0.6914, -0.6738, 0.2428, 0.6979, -0.6738, 0.2428, 0.6979, -0.6738, 0.2428, 0.6979, -0.6738, 0.6335, 0.3803, -0.6739, 0.6335, 0.3803, -0.6739, 0.6335, 0.3803, -0.6739, 0.73, -0.1137, -0.6739, 0.73, -0.1137, -0.6739, 0.73, -0.1137, -0.6739, 0.0, 0.0, 1.0, 0.0, 0.0, 1.0, 0.0, 0.0, 1.0, 0.0, 0.0, 1.0])] * 3)])

# ---- objects
ob_camera = bpy.data.objects.new('Camera', cam_camera)
ob_light_001 = bpy.data.objects.new('Light.001', light_light_001)
ob_light_002 = bpy.data.objects.new('Light.002', light_light_002)
ob_light_003 = bpy.data.objects.new('Light.003', light_light_003)
ob_gem = bpy.data.objects.new('gem', me_cylinder)
ob_gem_001 = bpy.data.objects.new('gem.001', me_cube)
ob_gpencil = bpy.data.objects.new('GPencil', None)
ob_diamond__zbr = bpy.data.objects.new('Diamond__ZBr', me_mesh)

# ---- transforms, parenting, visibility, modifiers, constraints
ob_camera.location = (0.0, 2.39, 0.49)
ob_camera.rotation_euler = (1.571, 0.0, 3.142)
ob_camera.lock_rotations_4d = False
ob_camera.empty_display_type = 'ARROWS'
ob_camera.color = (0.0, 0.0, 0.0, 0.0)
ob_camera.display_type = 'WIRE'
ob_camera.lineart.crease_threshold = 0.0
ob_light_001.location = (-2.2, 0.0, 1.23)
ob_light_001.rotation_euler = (0.6503, 0.05522, 2.174)
ob_light_001.lock_rotations_4d = False
ob_light_001.empty_display_type = 'ARROWS'
ob_light_001.color = (0.0, 0.0, 0.0, 0.0)
ob_light_001.lineart.crease_threshold = 0.0
ob_light_002.location = (2.56, 0.0, 1.23)
ob_light_002.rotation_euler = (0.6503, 0.05522, 1.866)
ob_light_002.lock_rotations_4d = False
ob_light_002.empty_display_type = 'ARROWS'
ob_light_002.color = (0.0, 0.0, 0.0, 0.0)
ob_light_002.lineart.crease_threshold = 0.0
ob_light_003.location = (1.62, 3.17, 1.23)
ob_light_003.rotation_euler = (0.6503, 0.05522, 1.866)
ob_light_003.lock_rotations_4d = False
ob_light_003.empty_display_type = 'ARROWS'
ob_light_003.color = (0.0, 0.0, 0.0, 0.0)
ob_light_003.lineart.crease_threshold = 0.0
ob_gem.location = (0.0, 0.0, 0.56)
ob_gem.rotation_euler = (1.571, 0.0, 3.142)
ob_gem.scale = (0.045, 0.045, 0.045)
ob_gem.color = (0.8, 0.8, 0.8, 1.0)
ob_gem.hide_render = True
ob_gem.lineart.crease_threshold = 0.0
ob_gem_001.location = (0.0, 0.0, 0.35)
ob_gem_001.rotation_euler = (1.571, 0.0, 0.0)
ob_gem_001.scale = (0.045, 0.045, 0.045)
ob_gem_001.color = (0.8, 0.8, 0.8, 1.0)
ob_gem_001.hide_render = True
ob_gem_001.lineart.crease_threshold = 0.0
ob_gpencil.location = (0.7867, -0.1313, 0.3287)
ob_gpencil.empty_image_offset = (0.0, 0.0)
ob_gpencil.color = (0.0, 0.0, 0.0, 1.0)
ob_gpencil.use_grease_pencil_lights = True
_m = ob_gpencil.modifiers.new('Line Art', 'LINEART')
_m.show_render = True
_m.split_angle = 1.047
_m.smooth_tolerance = 0.2
_m.use_output_vertex_group_match_by_name = False
_m.use_face_mark_keep_contour = False
_m.stroke_depth_offset = 0.0
_m.source_collection = col_gp
_m.use_contour = True
_m.use_loose = True
_m.use_crease = True
_m.use_material = True
_m.use_edge_mark = True
_m.use_intersection = True
_m.target_layer = 'GP_Layer'
_m.target_material = mat_blackmaterial
_m.use_cache = True
_m.overscan = 0.0
_m.radius = 0.0125
_m.use_crease_on_smooth = True
_m.use_crease_on_sharp = False
ob_diamond__zbr.location = (0.0, 0.0, 0.0)
ob_diamond__zbr.scale = (0.01, 0.01, 0.0125)
ob_diamond__zbr.color = (0.8, 0.8, 0.8, 1.0)
ob_diamond__zbr.lineart.crease_threshold = 0.0

# ---- collection membership
col_collection.objects.link(ob_camera)
col_collection.objects.link(ob_light_001)
col_collection.objects.link(ob_light_002)
col_collection.objects.link(ob_light_003)
col_collection.objects.link(ob_gem)
col_collection.objects.link(ob_gem_001)
col_collection.objects.link(ob_gpencil)
col_gp.objects.link(ob_diamond__zbr)

# ---- scene / render settings (as saved in the file)
scene.camera = ob_camera
scene.frame_start = 1; scene.frame_end = 36; scene.frame_set(1)
scene.render.engine = 'BLENDER_EEVEE_NEXT'
scene.render.resolution_x = 64
scene.render.resolution_y = 64
scene.render.film_transparent = True
scene.render.line_thickness = 0.5
scene.cycles.use_denoising = False
scene.cycles.samples = 128
scene.cycles.sampling_pattern = 'TABULATED_SOBOL'
scene.cycles.use_adaptive_sampling = False
scene.cycles.use_light_tree = False
scene.view_settings.view_transform = 'Filmic'
bpy.context.view_layer.update()
